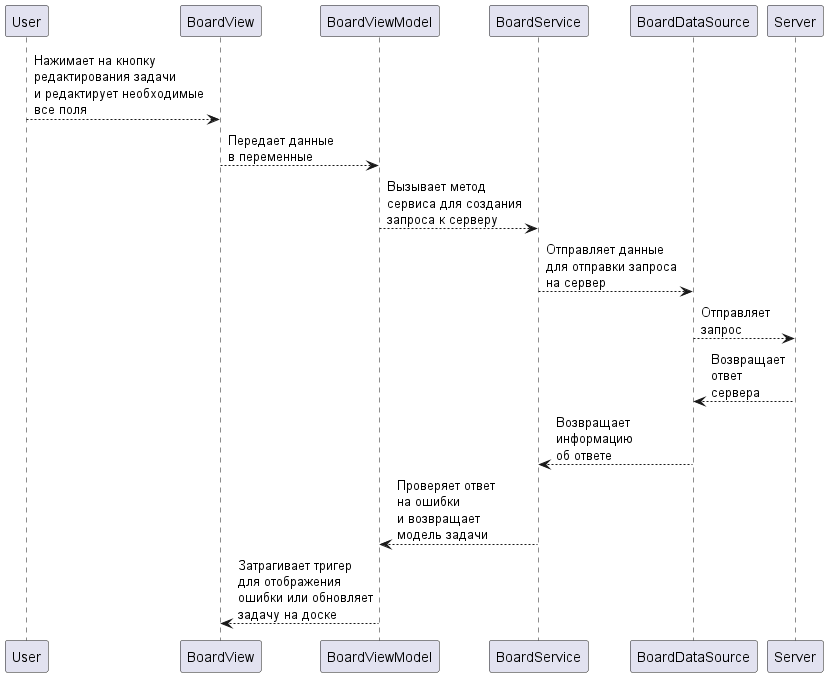

The diagram above was rendered by PlantUML. Its source (embedded in the PNG):
@startuml boardemail
'https://plantuml.com/sequence-diagram

User --> BoardView: Нажимает на кнопку\nредактирования задачи\nи редактирует необходимые\nвсе поля
BoardView --> BoardViewModel: Передает данные\nв переменные
BoardViewModel --> BoardService: Вызывает метод\nсервиса для создания\nзапроса к серверу
BoardService --> BoardDataSource: Отправляет данные\nдля отправки запроса\nна сервер
BoardDataSource --> Server: Отправляет\nзапрос
Server --> BoardDataSource: Возвращает\nответ\nсервера
BoardDataSource --> BoardService: Возвращает\nинформацию\nоб ответе
BoardService --> BoardViewModel: Проверяет ответ\nна ошибки\nи возвращает\nмодель задачи
BoardViewModel --> BoardView: Затрагивает тригер\nдля отображения\nошибки или обновляет\nзадачу на доске

@enduml